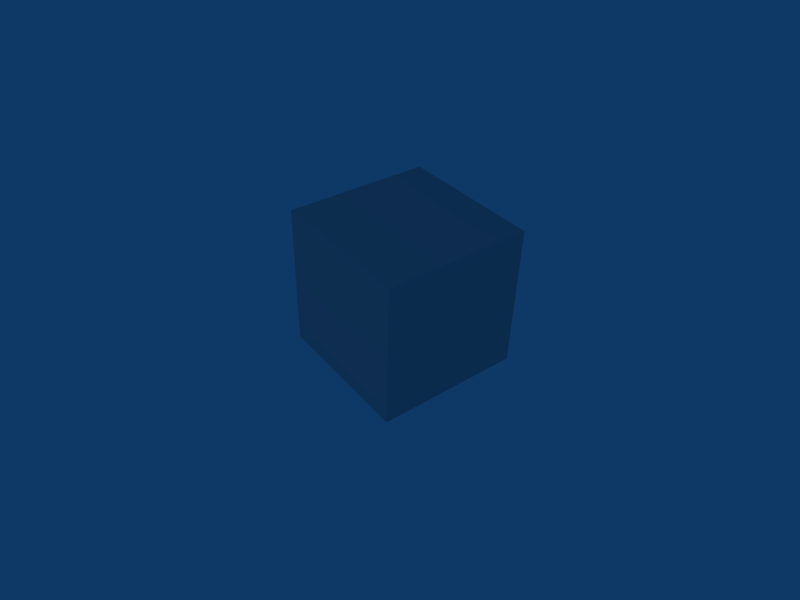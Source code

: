 # Source: wall.blend  (saved by Blender 2.32.0; exported with 4.5.12 LTS)
import bpy
from mathutils import Matrix  # noqa: F401  (used for matrix-valued properties, if any)

bpy.ops.wm.read_factory_settings(use_empty=True)
scene = bpy.context.scene
scene.name = 'Scene'

# ---- collections
col_collection_1 = bpy.data.collections.new('Collection 1'); scene.collection.children.link(col_collection_1)

# ---- materials (node trees are filled in below, after node groups)
mat_material = bpy.data.materials.new('Material')
mat_material.alpha_threshold = 0.0
mat_material.diffuse_color = (0.7562, 0.7562, 0.7562, 1.0)
mat_material.roughness = 0.5
mat_material.line_color = (0.0, 0.0, 0.0, 1.0)

# ---- material node trees

# ---- world
world_world = bpy.data.worlds.new('World'); scene.world = world_world
world_world.color = (0.05656, 0.2208, 0.4)
world_world.use_sun_shadow = False
world_world.sun_shadow_jitter_overblur = 0.0
world_world.cycles.sampling_method = 'MANUAL'
world_world.cycles.sample_map_resolution = 256

# ---- cameras
cam_camera = bpy.data.cameras.new('Camera')
cam_camera.passepartout_alpha = 0.2
cam_camera.clip_end = 100.0
cam_camera.lens = 35.0
cam_camera.ortho_scale = 7.314
cam_camera.show_passepartout = False
cam_camera.show_safe_areas = True
cam_camera.dof.focus_distance = 0.0
cam_camera.dof.aperture_fstop = 128.0

# ---- lights
light_spot = bpy.data.lights.new('Spot', 'POINT')
light_spot.transmission_factor = 0.0
light_spot.cutoff_distance = 30.0
light_spot.energy = 100.0
light_spot.shadow_buffer_clip_start = 8.0
light_spot.shadow_soft_size = 1.0
light_spot.shadow_maximum_resolution = 0.006
light_spot.use_absolute_resolution = True
light_spot.cycles.use_multiple_importance_sampling = False

# ---- meshes
me_cube = bpy.data.meshes.new('Cube')
me_cube.from_pydata([(1.0, 1.0, -1.0), (1.0, -1.0, -1.0), (-1.0, -1.0, -1.0), (-1.0, 1.0, -1.0), (1.0, 1.0, 1.0), (1.0, -1.0, 1.0), (-1.0, -1.0, 1.0), (-1.0, 1.0, 1.0)], [], [(0, 1, 2, 3), (4, 7, 6, 5), (0, 4, 5, 1), (1, 5, 6, 2), (2, 6, 7, 3), (4, 0, 3, 7)])
_uv = me_cube.uv_layers.new(name='UVMap')
_uv.uv.foreach_set('vector', [0.09675, 0.9581, 0.08647, 0.875, 0.0, 0.8939, 0.01113, 0.9762, 1.0, 1.0, 0.0, 1.0, 0.0, 0.75, 1.0, 0.75, 0.0, 0.0, 0.0, 0.75, 1.0, 0.75, 1.0, 0.0, 1.0, 0.0, 1.0, 0.75, 0.0, 0.75, 0.0, 0.0, 1.0, 0.0, 1.0, 0.75, 0.0, 0.75, 0.0, 0.0, 1.0, 0.75, 1.0, 0.0, 0.0, 0.0, 0.0, 0.75])
_ca = me_cube.color_attributes.new('Col', 'BYTE_COLOR', 'CORNER')
_ca.data.foreach_set('color', [1.0, 1.0, 1.0, 1.0, 1.0, 1.0, 1.0, 1.0, 1.0, 1.0, 1.0, 1.0, 1.0, 1.0, 1.0, 1.0, 1.0, 1.0, 1.0, 1.0, 1.0, 1.0, 1.0, 1.0, 1.0, 1.0, 1.0, 1.0, 1.0, 1.0, 1.0, 1.0, 1.0, 1.0, 1.0, 1.0, 1.0, 1.0, 1.0, 1.0, 1.0, 1.0, 1.0, 1.0, 1.0, 1.0, 1.0, 1.0, 1.0, 1.0, 1.0, 1.0, 1.0, 1.0, 1.0, 1.0, 1.0, 1.0, 1.0, 1.0, 1.0, 1.0, 1.0, 1.0, 1.0, 1.0, 1.0, 1.0, 1.0, 1.0, 1.0, 1.0, 1.0, 1.0, 1.0, 1.0, 1.0, 1.0, 1.0, 1.0, 1.0, 1.0, 1.0, 1.0, 1.0, 1.0, 1.0, 1.0, 1.0, 1.0, 1.0, 1.0, 1.0, 1.0, 1.0, 1.0])
me_cube.materials.append(mat_material)
me_cube.use_remesh_preserve_volume = False
me_cube.use_remesh_preserve_attributes = False
me_cube.use_mirror_vertex_groups = False
me_cube.update()

# ---- objects
ob_cube = bpy.data.objects.new('Cube', me_cube)
ob_lamp = bpy.data.objects.new('Lamp', light_spot)
ob_camera = bpy.data.objects.new('Camera', cam_camera)

# ---- transforms, parenting, visibility, modifiers, constraints
ob_cube.location = (0.0, 0.0, 0.0)
ob_cube.lock_rotations_4d = False
ob_cube.empty_display_type = 'ARROWS'
ob_cube.color = (0.0, 0.0, 0.0, 1.0)
ob_cube.lineart.crease_threshold = 0.0
ob_lamp.location = (-9.524e-16, -10.0, 7.0)
ob_lamp.rotation_euler = (0.8296, 9.588e-09, -2.436e-09)
ob_lamp.lock_rotations_4d = False
ob_lamp.empty_display_type = 'ARROWS'
ob_lamp.color = (0.0, 0.0, 0.0, 0.0)
ob_lamp.lineart.crease_threshold = 0.0
ob_camera.location = (6.283, -5.0, 5.867)
ob_camera.rotation_euler = (0.9238, -0.02162, 0.9207)
ob_camera.lock_rotations_4d = False
ob_camera.empty_display_type = 'ARROWS'
ob_camera.color = (0.0, 0.0, 0.0, 0.0)
ob_camera.display_type = 'WIRE'
ob_camera.lineart.crease_threshold = 0.0

# ---- collection membership
col_collection_1.objects.link(ob_cube)
col_collection_1.objects.link(ob_lamp)
col_collection_1.objects.link(ob_camera)

# ---- scene / render settings (as saved in the file)
scene.camera = ob_camera
scene.frame_start = 1; scene.frame_end = 250; scene.frame_set(1)
scene.render.engine = 'BLENDER_EEVEE_NEXT'
scene.render.image_settings.file_format = 'JPEG'
scene.render.image_settings.color_mode = 'RGB'
scene.render.image_settings.compression = 90
scene.render.resolution_x = 640
scene.render.resolution_y = 480
scene.render.resolution_percentage = 50
scene.render.pixel_aspect_x = 100.0
scene.render.pixel_aspect_y = 100.0
scene.render.fps = 25
scene.render.dither_intensity = 0.0
scene.render.use_compositing = False
scene.render.use_sequencer = False
scene.render.bake_bias = 0.0
scene.render.use_stamp_time = False
scene.render.use_stamp_date = False
scene.render.use_stamp_frame = False
scene.render.use_stamp_camera = False
scene.render.use_stamp_scene = False
scene.render.use_stamp_filename = False
scene.render.use_stamp_render_time = False
scene.render.stamp_font_size = 0
scene.cycles.use_denoising = False
scene.cycles.samples = 10
scene.cycles.sampling_pattern = 'TABULATED_SOBOL'
scene.cycles.light_sampling_threshold = 0.0
scene.cycles.use_adaptive_sampling = False
scene.cycles.use_light_tree = False
scene.cycles.blur_glossy = 0.0
scene.cycles.volume_bounces = 1
scene.cycles.pixel_filter_type = 'GAUSSIAN'
scene.cycles.sample_clamp_indirect = 0.0
scene.view_settings.view_transform = 'Raw'
bpy.context.view_layer.update()
